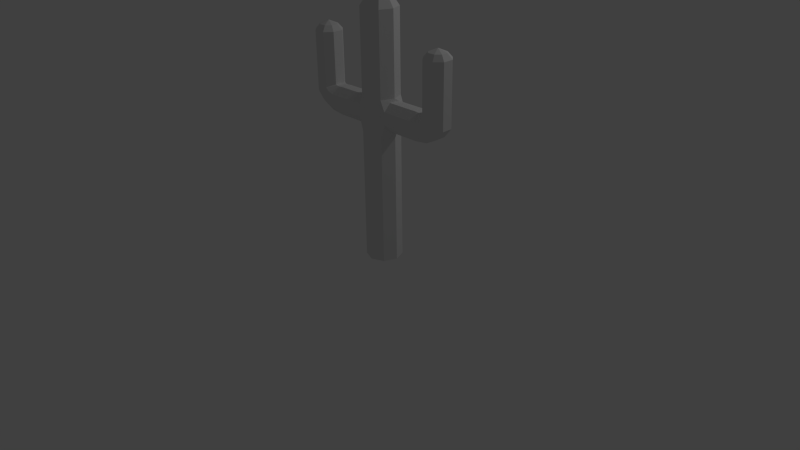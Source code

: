 # Source: cactus.blend  (saved by Blender 2.70.0; exported with 4.5.12 LTS)
import bpy
from mathutils import Matrix  # noqa: F401  (used for matrix-valued properties, if any)

bpy.ops.wm.read_factory_settings(use_empty=True)
scene = bpy.context.scene
scene.name = 'Scene'

# ---- collections
col_collection_1 = bpy.data.collections.new('Collection 1'); scene.collection.children.link(col_collection_1)

# ---- world
world_world = bpy.data.worlds.new('World'); scene.world = world_world
world_world.color = (0.05088, 0.05088, 0.05088)
world_world.use_sun_shadow = False
world_world.sun_shadow_jitter_overblur = 0.0
world_world.cycles.sampling_method = 'MANUAL'
world_world.cycles.sample_map_resolution = 256

# ---- cameras
cam_camera = bpy.data.cameras.new('Camera')
cam_camera.clip_end = 100.0
cam_camera.lens = 35.0
cam_camera.sensor_width = 32.0
cam_camera.sensor_height = 18.0
cam_camera.ortho_scale = 7.314
cam_camera.dof.focus_distance = 0.0
cam_camera.dof.aperture_fstop = 128.0

# ---- lights
light_lamp = bpy.data.lights.new('Lamp', 'POINT')
light_lamp.transmission_factor = 0.0
light_lamp.cutoff_distance = 30.0
light_lamp.energy = 100.0
light_lamp.shadow_buffer_clip_start = 1.001
light_lamp.shadow_soft_size = 0.1
light_lamp.shadow_maximum_resolution = 0.006
light_lamp.use_absolute_resolution = True
light_lamp.cycles.use_multiple_importance_sampling = False

# ---- meshes
me_c_rculo = bpy.data.meshes.new('Círculo')
me_c_rculo.from_pydata([(1.612, 4.675, -0.6146), (1.835, 4.123, -0.7854), (1.911, 3.936, -0.5902), (0.3741, -0.1136, -0.0645), (0.5291, -0.1136, -0.4386), (0.3741, -0.1136, -0.8127), (1.608, 4.684, -0.2892), (1.687, 4.488, -0.06961), (1.828, 4.14, -0.07775), (0.3741, 3.737, -0.0645), (0.5291, 3.737, -0.4386), (0.3741, 3.737, -0.8127), (1.914, 3.927, -0.273), (0.5128, 4.685, -0.6146), (0.5128, 4.474, -0.7936), (0.3741, 4.787, -0.0645), (0.5291, 4.787, -0.4386), (0.3741, 4.787, -0.8127), (0.5128, 4.089, -0.7854), (0.5128, 3.887, -0.5902), (0.5128, 4.694, -0.2892), (0.3741, 7.201, -0.0645), (0.5291, 7.201, -0.4386), (0.3741, 7.201, -0.8127), (0.5128, 4.483, -0.06961), (0.5128, 4.107, -0.07775), (0.5128, 3.878, -0.273), (0.2243, 7.521, -0.2143), (0.3173, 7.521, -0.4386), (0.2243, 7.521, -0.663), (1.515, 3.878, -0.273), (1.515, 4.107, -0.07775), (1.515, 4.483, -0.06961), (1.515, 4.694, -0.2892), (1.515, 3.887, -0.5902), (1.515, 4.089, -0.7854), (1.515, 4.685, -0.6146), (1.515, 4.474, -0.7936), (1.691, 4.48, -0.7936), (1.701, 4.681, -0.6146), (2.115, 4.253, -0.7854), (2.255, 4.107, -0.5902), (1.695, 4.688, -0.2892), (1.841, 4.536, -0.06961), (2.102, 4.266, -0.07775), (2.261, 4.101, -0.273), (1.847, 4.53, -0.7936), (1.771, 4.714, -0.6146), (2.316, 4.472, -0.7854), (2.5, 4.39, -0.5902), (1.763, 4.718, -0.2892), (1.955, 4.632, -0.06961), (2.299, 4.479, -0.07775), (2.508, 4.386, -0.273), (1.964, 4.629, -0.7936), (1.781, 6.215, -0.6146), (2.325, 6.215, -0.7854), (2.51, 6.215, -0.5902), (1.773, 6.215, -0.2892), (1.965, 6.215, -0.06962), (2.309, 6.215, -0.07775), (2.518, 6.215, -0.273), (1.974, 6.215, -0.7936), (1.908, 6.372, -0.5525), (2.262, 6.372, -0.6637), (2.382, 6.372, -0.5366), (1.902, 6.372, -0.3407), (2.028, 6.372, -0.1977), (2.251, 6.372, -0.203), (2.388, 6.372, -0.3301), (2.033, 6.372, -0.669), (2.144, 6.48, -0.4367), (2.144, 6.48, -0.4367), (2.144, 6.48, -0.4367), (2.144, 6.48, -0.4367), (2.144, 6.48, -0.4367), (2.144, 6.48, -0.4367), (2.144, 6.48, -0.4367), (2.144, 6.48, -0.4367), (1.531e-07, -0.1136, -0.9677), (-1.612, 4.675, -0.6146), (-1.835, 4.123, -0.7854), (-1.911, 3.936, -0.5902), (1.531e-07, -0.1136, 0.09047), (-0.3741, -0.1136, -0.0645), (-0.5291, -0.1136, -0.4386), (-0.3741, -0.1136, -0.8127), (1.531e-07, 3.737, -0.9677), (-1.608, 4.684, -0.2892), (-1.687, 4.488, -0.06961), (-1.828, 4.14, -0.07775), (1.531e-07, 3.737, 0.09047), (-0.3741, 3.737, -0.0645), (-0.5291, 3.737, -0.4386), (-0.3741, 3.737, -0.8127), (1.531e-07, 4.787, -0.9677), (-1.914, 3.927, -0.273), (-0.5128, 4.685, -0.6146), (-0.5128, 4.474, -0.7936), (1.531e-07, 4.787, 0.09047), (-0.3741, 4.787, -0.0645), (-0.5291, 4.787, -0.4386), (-0.3741, 4.787, -0.8127), (1.531e-07, 7.201, -0.9677), (-0.5128, 4.089, -0.7854), (-0.5128, 3.887, -0.5902), (-0.5128, 4.694, -0.2892), (1.531e-07, 7.201, 0.09047), (-0.3741, 7.201, -0.0645), (-0.5291, 7.201, -0.4386), (-0.3741, 7.201, -0.8127), (1.531e-07, 7.521, -0.7559), (-0.5128, 4.483, -0.06961), (-0.5128, 4.107, -0.07775), (-0.5128, 3.878, -0.273), (1.531e-07, 7.521, -0.1213), (-0.2243, 7.521, -0.2143), (-0.3173, 7.521, -0.4386), (-0.2243, 7.521, -0.663), (-1.515, 3.878, -0.273), (-1.515, 4.107, -0.07775), (-1.515, 4.483, -0.06961), (-1.515, 4.694, -0.2892), (-1.515, 3.887, -0.5902), (-1.515, 4.089, -0.7854), (-1.515, 4.685, -0.6146), (-1.515, 4.474, -0.7936), (-1.691, 4.48, -0.7936), (-1.701, 4.681, -0.6146), (-2.115, 4.253, -0.7854), (-2.255, 4.107, -0.5902), (-1.695, 4.688, -0.2892), (-1.841, 4.536, -0.06961), (-2.102, 4.266, -0.07775), (-2.261, 4.101, -0.273), (-1.847, 4.53, -0.7936), (-1.771, 4.714, -0.6146), (-2.316, 4.472, -0.7854), (-2.5, 4.39, -0.5902), (-1.763, 4.718, -0.2892), (-1.955, 4.632, -0.06961), (-2.299, 4.479, -0.07775), (-2.508, 4.386, -0.273), (-1.964, 4.629, -0.7936), (-1.781, 6.215, -0.6146), (-2.325, 6.215, -0.7854), (-2.51, 6.215, -0.5902), (-1.773, 6.215, -0.2892), (-1.965, 6.215, -0.06962), (-2.309, 6.215, -0.07775), (-2.518, 6.215, -0.273), (-1.974, 6.215, -0.7936), (-1.908, 6.372, -0.5525), (-2.262, 6.372, -0.6637), (-2.382, 6.372, -0.5366), (-1.902, 6.372, -0.3407), (-2.028, 6.372, -0.1977), (-2.251, 6.372, -0.203), (-2.388, 6.372, -0.3301), (-2.033, 6.372, -0.669), (-2.144, 6.48, -0.4367), (-2.144, 6.48, -0.4367), (-2.144, 6.48, -0.4367), (-2.144, 6.48, -0.4367), (-2.144, 6.48, -0.4367), (-2.144, 6.48, -0.4367), (-2.144, 6.48, -0.4367), (-2.144, 6.48, -0.4367), (1.531e-07, 7.685, -0.4386), (1.531e-07, 7.685, -0.4386), (1.531e-07, 7.685, -0.4386), (1.551e-07, 7.685, -0.4386), (1.551e-07, 7.685, -0.4386), (1.531e-07, 7.685, -0.4386), (1.531e-07, 7.685, -0.4386), (1.531e-07, 7.685, -0.4386)], [], [(5, 79, 87, 11), (4, 5, 11, 10), (3, 4, 10, 9), (83, 3, 9, 91), (31, 30, 12, 8), (30, 34, 2, 12), (32, 31, 8, 7), (35, 37, 38, 1), (11, 87, 95, 17), (10, 11, 19), (15, 9, 25, 24), (91, 9, 15, 99), (19, 18, 35, 34), (14, 13, 36, 37), (33, 32, 7, 6), (37, 36, 0, 38), (17, 95, 103, 23), (16, 17, 23, 22), (15, 16, 22, 21), (99, 15, 21, 107), (20, 13, 16), (24, 25, 31, 32), (20, 24, 32, 33), (25, 26, 30, 31), (23, 103, 111, 29), (22, 23, 29, 28), (21, 22, 28, 27), (107, 21, 27, 115), (19, 11, 18), (17, 16, 13), (14, 17, 13), (26, 19, 34, 30), (9, 10, 26), (15, 24, 20), (15, 20, 16), (26, 10, 19), (25, 9, 26), (18, 14, 37, 35), (13, 20, 33, 36), (11, 17, 14, 18), (36, 33, 6, 0), (34, 35, 1, 2), (7, 8, 44, 43), (0, 6, 42, 39), (38, 0, 39, 46), (2, 1, 40, 41), (1, 38, 46, 40), (12, 2, 41, 45), (8, 12, 45, 44), (6, 7, 43, 42), (43, 44, 52, 51), (39, 42, 50, 47), (46, 39, 47, 54), (41, 40, 48, 49), (40, 46, 54, 48), (45, 41, 49, 53), (44, 45, 53, 52), (42, 43, 51, 50), (51, 52, 60, 59), (47, 50, 58, 55), (54, 47, 55, 62), (49, 48, 56, 57), (48, 54, 62, 56), (53, 49, 57, 61), (52, 53, 61, 60), (50, 51, 59, 58), (59, 60, 68, 67), (55, 58, 66, 63), (62, 55, 63, 70), (57, 56, 64, 65), (56, 62, 70, 64), (61, 57, 65, 69), (60, 61, 69, 68), (58, 59, 67, 66), (67, 68, 76, 75), (63, 66, 74, 71), (70, 63, 71, 78), (65, 64, 72, 73), (64, 70, 78, 72), (69, 65, 73, 77), (68, 69, 77, 76), (66, 67, 75, 74), (86, 94, 87, 79), (85, 93, 94, 86), (84, 92, 93, 85), (83, 91, 92, 84), (120, 90, 96, 119), (119, 96, 82, 123), (121, 89, 90, 120), (124, 81, 127, 126), (94, 102, 95, 87), (93, 105, 94), (100, 112, 113, 92), (91, 99, 100, 92), (105, 123, 124, 104), (98, 126, 125, 97), (122, 88, 89, 121), (126, 127, 80, 125), (102, 110, 103, 95), (101, 109, 110, 102), (100, 108, 109, 101), (99, 107, 108, 100), (106, 101, 97), (112, 121, 120, 113), (106, 122, 121, 112), (113, 120, 119, 114), (110, 118, 111, 103), (109, 117, 118, 110), (108, 116, 117, 109), (107, 115, 116, 108), (105, 104, 94), (102, 97, 101), (98, 97, 102), (114, 119, 123, 105), (92, 114, 93), (100, 106, 112), (100, 101, 106), (114, 105, 93), (113, 114, 92), (104, 124, 126, 98), (97, 125, 122, 106), (94, 104, 98, 102), (125, 80, 88, 122), (123, 82, 81, 124), (89, 132, 133, 90), (80, 128, 131, 88), (127, 135, 128, 80), (82, 130, 129, 81), (81, 129, 135, 127), (96, 134, 130, 82), (90, 133, 134, 96), (88, 131, 132, 89), (132, 140, 141, 133), (128, 136, 139, 131), (135, 143, 136, 128), (130, 138, 137, 129), (129, 137, 143, 135), (134, 142, 138, 130), (133, 141, 142, 134), (131, 139, 140, 132), (140, 148, 149, 141), (136, 144, 147, 139), (143, 151, 144, 136), (138, 146, 145, 137), (137, 145, 151, 143), (142, 150, 146, 138), (141, 149, 150, 142), (139, 147, 148, 140), (148, 156, 157, 149), (144, 152, 155, 147), (151, 159, 152, 144), (146, 154, 153, 145), (145, 153, 159, 151), (150, 158, 154, 146), (149, 157, 158, 150), (147, 155, 156, 148), (156, 164, 165, 157), (152, 160, 163, 155), (159, 167, 160, 152), (154, 162, 161, 153), (153, 161, 167, 159), (158, 166, 162, 154), (157, 165, 166, 158), (155, 163, 164, 156), (111, 118, 175, 171), (118, 117, 174, 175), (117, 116, 173, 174), (116, 115, 172, 173), (29, 111, 171, 170), (28, 29, 170, 169), (27, 28, 169, 168), (115, 27, 168, 172)])
_uv = me_c_rculo.uv_layers.new(name='Mapa UV')
_uv.uv.foreach_set('vector', [-0.7235, 0.000798, -0.5202, 0.0008725, -0.5202, 0.5312, -0.718, 0.5319, -0.9301, 0.0006765, -0.7235, 0.000798, -0.718, 0.5319, -0.9344, 0.5313, -1.133, 0.0005074, -0.9301, 0.0006765, -0.9344, 0.5313, -1.151, 0.5328, -1.342, 0.0002316, -1.133, 0.0005074, -1.151, 0.5328, -1.352, 0.5325, 3.02, 0.7221, 2.933, 0.724, 2.937, 0.6316, 3.025, 0.6487, 2.933, 0.724, 2.842, 0.7236, 2.841, 0.6314, 2.937, 0.6316, 3.131, 0.7192, 3.02, 0.7221, 3.025, 0.6487, 3.131, 0.6787, 2.761, 0.721, 2.647, 0.7171, 2.648, 0.6756, 2.758, 0.6457, -0.718, 0.5319, -0.5202, 0.5312, -0.5202, 0.6659, -0.7213, 0.6656, -0.9344, 0.5313, -0.718, 0.5319, -0.8586, 0.552, -1.153, 0.6665, -1.151, 0.5328, -1.093, 0.5813, -1.091, 0.626, -1.352, 0.5325, -1.151, 0.5328, -1.153, 0.6665, -1.352, 0.6675, 2.839, 0.9542, 2.755, 0.9535, 2.761, 0.721, 2.842, 0.7236, 2.64, 0.9517, 2.557, 0.9501, 2.565, 0.7158, 2.647, 0.7171, 3.222, 0.7179, 3.131, 0.7192, 3.131, 0.6787, 3.219, 0.696, 2.647, 0.7171, 2.565, 0.7158, 2.567, 0.6931, 2.648, 0.6756, -0.7213, 0.6656, -0.5202, 0.6659, -0.5202, 0.9989, -0.7288, 0.9989, -0.9366, 0.6663, -0.7213, 0.6656, -0.7288, 0.9989, -0.9318, 0.999, -1.153, 0.6665, -0.9366, 0.6663, -0.9318, 0.999, -1.137, 0.9993, -1.352, 0.6675, -1.153, 0.6665, -1.137, 0.9993, -1.338, 0.9998, -1.01, 0.6534, -0.8511, 0.6509, -0.9366, 0.6663, 3.135, 0.9525, 3.024, 0.9536, 3.02, 0.7221, 3.131, 0.7192, 3.225, 0.9516, 3.135, 0.9525, 3.131, 0.7192, 3.222, 0.7179, 3.024, 0.9536, 2.935, 0.9542, 2.933, 0.724, 3.02, 0.7221, 2.225, 0.7181, 2.292, 0.7766, 2.096, 0.7764, 2.067, 0.748, 2.051, 0.6808, 2.225, 0.7181, 2.067, 0.748, 1.981, 0.7287, 1.834, 0.6745, 2.051, 0.6808, 1.981, 0.7287, 1.866, 0.7253, 1.639, 0.6964, 1.834, 0.6745, 1.866, 0.7253, 1.754, 0.7404, -0.8586, 0.552, -0.718, 0.5319, -0.7796, 0.5786, -0.7213, 0.6656, -0.9366, 0.6663, -0.8511, 0.6509, -0.7829, 0.6247, -0.7213, 0.6656, -0.8511, 0.6509, 2.935, 0.9542, 2.839, 0.9542, 2.842, 0.7236, 2.933, 0.724, -1.151, 0.5328, -0.9344, 0.5313, -1.015, 0.552, -1.153, 0.6665, -1.091, 0.626, -1.01, 0.6534, -1.153, 0.6665, -1.01, 0.6534, -0.9366, 0.6663, -1.015, 0.552, -0.9344, 0.5313, -0.8586, 0.552, -1.093, 0.5813, -1.151, 0.5328, -1.015, 0.552, 2.755, 0.9535, 2.64, 0.9517, 2.647, 0.7171, 2.761, 0.721, 2.557, 0.9501, 2.459, 0.9479, 2.469, 0.7121, 2.565, 0.7158, -0.718, 0.5319, -0.7213, 0.6656, -0.7829, 0.6247, -0.7796, 0.5786, 2.565, 0.7158, 2.469, 0.7121, 2.47, 0.6898, 2.567, 0.6931, 2.842, 0.7236, 2.761, 0.721, 2.758, 0.6457, 2.841, 0.6314, 0.4486, 0.05483, 0.631, 0.01929, 0.6999, 0.05881, 0.5097, 0.07368, 1.471, 0.06831, 1.637, 0.08471, 1.621, 0.09645, 1.445, 0.08013, 1.337, 0.05008, 1.471, 0.06831, 1.445, 0.08013, 1.286, 0.07004, 1.003, 0.00301, 1.156, 0.01915, 1.095, 0.05779, 0.9711, 0.05412, 1.156, 0.01915, 1.337, 0.05008, 1.286, 0.07004, 1.095, 0.05779, 0.8064, 0.0002316, 1.003, 0.00301, 0.9711, 0.05412, 0.8353, 0.0549, 0.631, 0.01929, 0.8064, 0.0002316, 0.8353, 0.0549, 0.6999, 0.05881, 0.3135, 0.08399, 0.4486, 0.05483, 0.5097, 0.07368, 0.3523, 0.09208, 0.5097, 0.07368, 0.6999, 0.05881, 0.723, 0.09301, 0.5423, 0.09413, 1.445, 0.08013, 1.621, 0.09645, 1.608, 0.1064, 1.427, 0.09179, 1.286, 0.07004, 1.445, 0.08013, 1.427, 0.09179, 1.262, 0.09088, 0.9711, 0.05412, 1.095, 0.05779, 1.075, 0.09212, 0.9613, 0.09225, 1.095, 0.05779, 1.286, 0.07004, 1.262, 0.09088, 1.075, 0.09212, 0.8353, 0.0549, 0.9711, 0.05412, 0.9613, 0.09225, 0.8439, 0.093, 0.6999, 0.05881, 0.8353, 0.0549, 0.8439, 0.093, 0.723, 0.09301, 0.3523, 0.09208, 0.5097, 0.07368, 0.5423, 0.09413, 0.3778, 0.1009, 0.5423, 0.09413, 0.723, 0.09301, 0.6607, 0.3197, 0.485, 0.3166, 1.427, 0.09179, 1.608, 0.1064, 1.606, 0.3178, 1.434, 0.3177, 1.262, 0.09088, 1.427, 0.09179, 1.434, 0.3177, 1.309, 0.3185, 0.9613, 0.09225, 1.075, 0.09212, 1.128, 0.3205, 0.9864, 0.3219, 1.075, 0.09212, 1.262, 0.09088, 1.309, 0.3185, 1.128, 0.3205, 0.8439, 0.093, 0.9613, 0.09225, 0.9864, 0.3219, 0.8125, 0.3219, 0.723, 0.09301, 0.8439, 0.093, 0.8125, 0.3219, 0.6607, 0.3197, 0.3778, 0.1009, 0.5423, 0.09413, 0.485, 0.3166, 0.3299, 0.3139, 0.3135, 0.8567, 0.3646, 0.8105, 0.4526, 0.8267, 0.4212, 0.8543, 0.7809, 0.8895, 0.642, 0.9174, 0.6025, 0.8892, 0.6924, 0.8732, 0.8233, 0.854, 0.7809, 0.8895, 0.6924, 0.8732, 0.7175, 0.8519, 0.6473, 0.7845, 0.7659, 0.8067, 0.6824, 0.8247, 0.6161, 0.8116, 0.7659, 0.8067, 0.8233, 0.854, 0.7175, 0.8519, 0.6824, 0.8247, 0.4813, 0.7845, 0.6473, 0.7845, 0.6161, 0.8116, 0.5186, 0.8109, 0.3646, 0.8105, 0.4813, 0.7845, 0.5186, 0.8109, 0.4526, 0.8267, 0.3726, 0.8955, 0.3135, 0.8567, 0.4212, 0.8543, 0.4631, 0.8777, 0.4212, 0.8543, 0.4526, 0.8267, 0.5688, 0.848, 0.5673, 0.8486, 0.6924, 0.8732, 0.6025, 0.8892, 0.573, 0.8496, 0.5756, 0.8494, 0.7175, 0.8519, 0.6924, 0.8732, 0.5756, 0.8494, 0.5758, 0.8487, 0.6161, 0.8116, 0.6824, 0.8247, 0.5742, 0.8482, 0.5726, 0.8477, 0.6824, 0.8247, 0.7175, 0.8519, 0.5758, 0.8487, 0.5742, 0.8482, 0.5186, 0.8109, 0.6161, 0.8116, 0.5726, 0.8477, 0.5702, 0.8475, 0.4526, 0.8267, 0.5186, 0.8109, 0.5702, 0.8475, 0.5688, 0.848, 0.4631, 0.8777, 0.4212, 0.8543, 0.5673, 0.8486, 0.5692, 0.8491, -0.3168, 0.000798, -0.3223, 0.5319, -0.5202, 0.5312, -0.5202, 0.0008725, -0.1103, 0.0006767, -0.106, 0.5313, -0.3223, 0.5319, -0.3168, 0.000798, 0.09308, 0.0005075, 0.1109, 0.5328, -0.106, 0.5313, -0.1103, 0.0006767, 0.302, 0.0002318, 0.3118, 0.5325, 0.1109, 0.5328, 0.09308, 0.0005075, 2.317, 0.5403, 2.322, 0.6138, 2.233, 0.6306, 2.23, 0.5382, 2.23, 0.5382, 2.233, 0.6306, 2.138, 0.6306, 2.139, 0.5383, 2.428, 0.5436, 2.428, 0.5841, 2.322, 0.6138, 2.317, 0.5403, 2.058, 0.5407, 2.054, 0.616, 1.945, 0.5857, 1.945, 0.5442, -0.3223, 0.5319, -0.319, 0.6656, -0.5202, 0.6659, -0.5202, 0.5312, -0.106, 0.5313, -0.1817, 0.552, -0.3223, 0.5319, 0.1127, 0.6665, 0.05024, 0.626, 0.05274, 0.5813, 0.1109, 0.5328, 0.3118, 0.5325, 0.3117, 0.6675, 0.1127, 0.6665, 0.1109, 0.5328, 2.138, 0.3077, 2.139, 0.5383, 2.058, 0.5407, 2.054, 0.3082, 1.938, 0.3097, 1.945, 0.5442, 1.862, 0.5453, 1.856, 0.311, 2.519, 0.5451, 2.516, 0.567, 2.428, 0.5841, 2.428, 0.5436, 1.945, 0.5442, 1.945, 0.5857, 1.865, 0.568, 1.862, 0.5453, -0.319, 0.6656, -0.3116, 0.9989, -0.5202, 0.9989, -0.5202, 0.6659, -0.1037, 0.6663, -0.1086, 0.999, -0.3116, 0.9989, -0.319, 0.6656, 0.1127, 0.6665, 0.09669, 0.9993, -0.1086, 0.999, -0.1037, 0.6663, 0.3117, 0.6675, 0.2974, 0.9998, 0.09669, 0.9993, 0.1127, 0.6665, -0.03042, 0.6534, -0.1037, 0.6663, -0.1893, 0.651, 2.433, 0.3103, 2.428, 0.5436, 2.317, 0.5403, 2.322, 0.3089, 2.524, 0.3114, 2.519, 0.5451, 2.428, 0.5436, 2.433, 0.3103, 2.322, 0.3089, 2.317, 0.5403, 2.23, 0.5382, 2.233, 0.308, 2.223, 0.8348, 2.067, 0.8046, 2.096, 0.7764, 2.292, 0.7766, 2.048, 0.8714, 1.981, 0.8236, 2.067, 0.8046, 2.223, 0.8348, 1.832, 0.877, 1.867, 0.8266, 1.981, 0.8236, 2.048, 0.8714, 1.639, 0.8546, 1.755, 0.8111, 1.867, 0.8266, 1.832, 0.877, -0.1817, 0.552, -0.2607, 0.5786, -0.3223, 0.5319, -0.319, 0.6656, -0.1893, 0.651, -0.1037, 0.6663, -0.2575, 0.6247, -0.1893, 0.651, -0.319, 0.6656, 2.233, 0.308, 2.23, 0.5382, 2.139, 0.5383, 2.138, 0.3077, 0.1109, 0.5328, -0.02495, 0.552, -0.106, 0.5313, 0.1127, 0.6665, -0.03042, 0.6534, 0.05024, 0.626, 0.1127, 0.6665, -0.1037, 0.6663, -0.03042, 0.6534, -0.02495, 0.552, -0.1817, 0.552, -0.106, 0.5313, 0.05274, 0.5813, -0.02495, 0.552, 0.1109, 0.5328, 2.054, 0.3082, 2.058, 0.5407, 1.945, 0.5442, 1.938, 0.3097, 1.856, 0.311, 1.862, 0.5453, 1.766, 0.5487, 1.758, 0.3129, -0.3223, 0.5319, -0.2607, 0.5786, -0.2575, 0.6247, -0.319, 0.6656, 1.862, 0.5453, 1.865, 0.568, 1.767, 0.571, 1.766, 0.5487, 2.139, 0.5383, 2.138, 0.6306, 2.054, 0.616, 2.058, 0.5407, 1.502, 0.3769, 1.441, 0.3958, 1.251, 0.3809, 1.32, 0.3414, 0.4794, 0.3904, 0.5057, 0.4022, 0.3302, 0.4186, 0.3135, 0.4068, 0.6141, 0.3722, 0.6644, 0.3921, 0.5057, 0.4022, 0.4794, 0.3904, 0.9483, 0.3251, 0.9798, 0.3762, 0.8558, 0.3799, 0.7951, 0.3412, 0.7951, 0.3412, 0.8558, 0.3799, 0.6644, 0.3921, 0.6141, 0.3722, 1.144, 0.3223, 1.116, 0.377, 0.9798, 0.3762, 0.9483, 0.3251, 1.32, 0.3414, 1.251, 0.3809, 1.116, 0.377, 1.144, 0.3223, 1.637, 0.4061, 1.599, 0.4142, 1.441, 0.3958, 1.502, 0.3769, 1.441, 0.3958, 1.409, 0.4162, 1.228, 0.4151, 1.251, 0.3809, 0.5057, 0.4022, 0.5243, 0.4139, 0.3432, 0.4285, 0.3302, 0.4186, 0.6644, 0.3921, 0.6888, 0.413, 0.5243, 0.4139, 0.5057, 0.4022, 0.9798, 0.3762, 0.9896, 0.4143, 0.8756, 0.4142, 0.8558, 0.3799, 0.8558, 0.3799, 0.8756, 0.4142, 0.6888, 0.413, 0.6644, 0.3921, 1.116, 0.377, 1.107, 0.4151, 0.9896, 0.4143, 0.9798, 0.3762, 1.251, 0.3809, 1.228, 0.4151, 1.107, 0.4151, 1.116, 0.377, 1.599, 0.4142, 1.573, 0.423, 1.409, 0.4162, 1.441, 0.3958, 1.409, 0.4162, 1.466, 0.6387, 1.29, 0.6418, 1.228, 0.4151, 0.5243, 0.4139, 0.5165, 0.6398, 0.3449, 0.6399, 0.3432, 0.4285, 0.6888, 0.413, 0.6423, 0.6406, 0.5165, 0.6398, 0.5243, 0.4139, 0.9896, 0.4143, 0.9645, 0.644, 0.8228, 0.6426, 0.8756, 0.4142, 0.8756, 0.4142, 0.8228, 0.6426, 0.6423, 0.6406, 0.6888, 0.413, 1.107, 0.4151, 1.138, 0.644, 0.9645, 0.644, 0.9896, 0.4143, 1.228, 0.4151, 1.29, 0.6418, 1.138, 0.644, 1.107, 0.4151, 1.573, 0.423, 1.621, 0.636, 1.466, 0.6387, 1.409, 0.4162, 0.8014, 0.6992, 0.6963, 0.7058, 0.6347, 0.6822, 0.6996, 0.6594, 0.3948, 0.7691, 0.4602, 0.7463, 0.5642, 0.7541, 0.559, 0.7841, 0.3135, 0.7388, 0.4117, 0.7281, 0.4602, 0.7463, 0.3948, 0.7691, 0.4008, 0.6582, 0.4617, 0.6813, 0.4137, 0.6993, 0.3135, 0.6891, 0.3135, 0.6891, 0.4137, 0.6993, 0.4117, 0.7281, 0.3135, 0.7388, 0.5586, 0.6444, 0.5536, 0.6726, 0.4617, 0.6813, 0.4008, 0.6582, 0.6996, 0.6594, 0.6347, 0.6822, 0.5536, 0.6726, 0.5586, 0.6444, 0.79, 0.7409, 0.6834, 0.7315, 0.6963, 0.7058, 0.8014, 0.6992, 0.6963, 0.7058, 0.5507, 0.7125, 0.5487, 0.7121, 0.6347, 0.6822, 0.4602, 0.7463, 0.5438, 0.714, 0.5464, 0.7139, 0.5642, 0.7541, 0.4117, 0.7281, 0.5429, 0.7133, 0.5438, 0.714, 0.4602, 0.7463, 0.4617, 0.6813, 0.5447, 0.7121, 0.5438, 0.7127, 0.4137, 0.6993, 0.4137, 0.6993, 0.5438, 0.7127, 0.5429, 0.7133, 0.4117, 0.7281, 0.5536, 0.6726, 0.5467, 0.7117, 0.5447, 0.7121, 0.4617, 0.6813, 0.6347, 0.6822, 0.5487, 0.7121, 0.5467, 0.7117, 0.5536, 0.6726, 0.6834, 0.7315, 0.5495, 0.7131, 0.5507, 0.7125, 0.6963, 0.7058, 2.096, 0.7764, 2.067, 0.8046, 1.916, 0.7777, 1.915, 0.7766, 2.067, 0.8046, 1.981, 0.8236, 1.913, 0.7781, 1.916, 0.7777, 1.981, 0.8236, 1.867, 0.8266, 1.909, 0.7779, 1.913, 0.7781, 1.867, 0.8266, 1.755, 0.8111, 1.907, 0.7772, 1.909, 0.7779, 2.067, 0.748, 2.096, 0.7764, 1.915, 0.7766, 1.915, 0.7757, 1.981, 0.7287, 2.067, 0.748, 1.915, 0.7757, 1.914, 0.7749, 1.866, 0.7253, 1.981, 0.7287, 1.914, 0.7749, 1.911, 0.7745, 1.754, 0.7404, 1.866, 0.7253, 1.911, 0.7745, 1.907, 0.774])
me_c_rculo.use_remesh_preserve_volume = False
me_c_rculo.use_remesh_preserve_attributes = False
me_c_rculo.use_mirror_vertex_groups = False
me_c_rculo.update()

# ---- objects
ob_c_rculo = bpy.data.objects.new('Círculo', me_c_rculo)
ob_lamp = bpy.data.objects.new('Lamp', light_lamp)
ob_camera = bpy.data.objects.new('Camera', cam_camera)

# ---- transforms, parenting, visibility, modifiers, constraints
ob_c_rculo.location = (0.0, 0.0, 0.0)
ob_c_rculo.rotation_euler = (1.571, 0.0, 0.0)
ob_c_rculo.scale = (0.437, 0.437, 0.437)
ob_c_rculo.lineart.crease_threshold = 0.0
ob_lamp.location = (2.678, 3.663, 5.904)
ob_lamp.rotation_euler = (0.6503, 0.05522, 1.866)
ob_lamp.lock_rotations_4d = False
ob_lamp.empty_display_type = 'ARROWS'
ob_lamp.color = (0.0, 0.0, 0.0, 0.0)
ob_lamp.lineart.crease_threshold = 0.0
ob_camera.location = (7.481, -6.508, 5.344)
ob_camera.rotation_euler = (1.109, 0.01082, 0.8149)
ob_camera.lock_rotations_4d = False
ob_camera.empty_display_type = 'ARROWS'
ob_camera.color = (0.0, 0.0, 0.0, 0.0)
ob_camera.display_type = 'WIRE'
ob_camera.lineart.crease_threshold = 0.0

# ---- collection membership
col_collection_1.objects.link(ob_c_rculo)
col_collection_1.objects.link(ob_lamp)
col_collection_1.objects.link(ob_camera)

# ---- scene / render settings (as saved in the file)
scene.camera = ob_camera
scene.frame_start = 1; scene.frame_end = 250; scene.frame_set(1)
scene.render.engine = 'BLENDER_EEVEE_NEXT'
scene.render.resolution_percentage = 50
scene.render.dither_intensity = 0.0
scene.cycles.use_denoising = False
scene.cycles.samples = 10
scene.cycles.sampling_pattern = 'TABULATED_SOBOL'
scene.cycles.light_sampling_threshold = 0.0
scene.cycles.use_adaptive_sampling = False
scene.cycles.use_light_tree = False
scene.cycles.blur_glossy = 0.0
scene.cycles.volume_bounces = 1
scene.cycles.pixel_filter_type = 'GAUSSIAN'
scene.cycles.sample_clamp_indirect = 0.0
scene.view_settings.view_transform = 'Standard'
bpy.context.view_layer.update()
